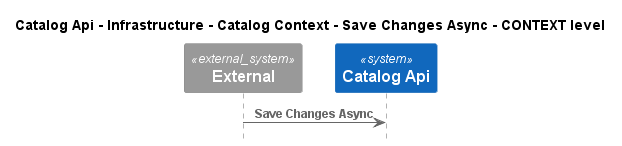

The diagram above was rendered by PlantUML. Its source (embedded in the PNG):
@startuml
!pragma layout smetana
!include ..\..\..\..\..\..\..\..\.c4s\C4_Sequence.puml

title Catalog Api - Infrastructure - Catalog Context - Save Changes Async - CONTEXT level

System_Ext(C4InterFlow.SoftwareSystems.ExternalSystem, "External", "")
System(dotnet.eShop.Architecture.SoftwareSystems.CatalogApi, "Catalog Api", "")

Rel(C4InterFlow.SoftwareSystems.ExternalSystem, dotnet.eShop.Architecture.SoftwareSystems.CatalogApi, "Save Changes Async")


@enduml